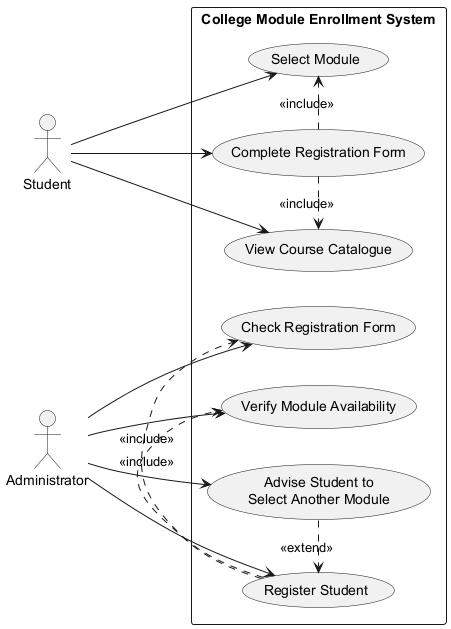

The diagram above was rendered by PlantUML. Its source (embedded in the PNG):
@startuml CollegeModuleEnrollment_UseCase
left to right direction
skinparam packageStyle rectangle

actor "Student" as S
actor "Administrator" as A

rectangle "College Module Enrollment System" {
  (View Course Catalogue) as VCC
  (Select Module) as SM
  (Complete Registration Form) as CRF
  (Check Registration Form) as ChkRF
  (Verify Module Availability) as VMA
  (Register Student) as RS
  (Advise Student to\nSelect Another Module) as ASM

  S --> VCC
  S --> SM
  S --> CRF

  A --> ChkRF
  A --> VMA
  A --> RS
  A --> ASM

  RS .> ChkRF : <<include>>
  RS .> VMA : <<include>>
  ASM .> RS : <<extend>>
  CRF .> VCC : <<include>>
  CRF .> SM : <<include>>
}
@enduml